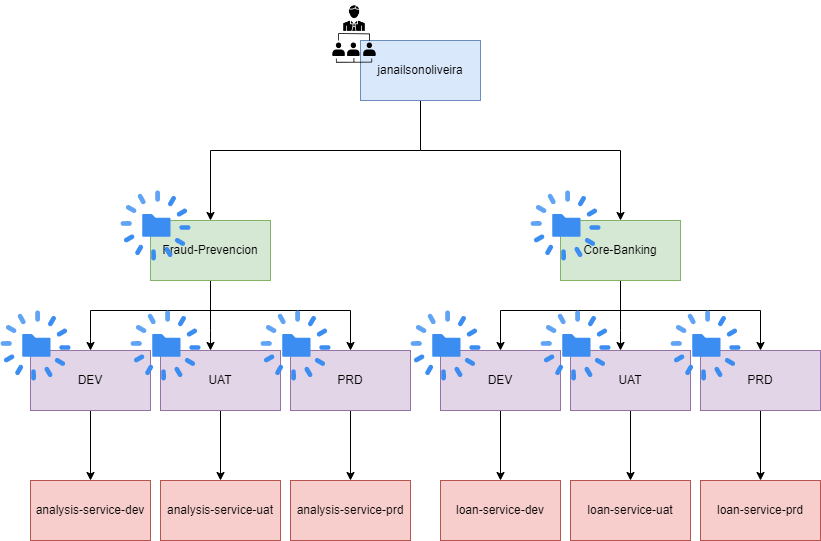

The diagram above was exported from draw.io. Its source (the exported page's mxGraphModel, read from the mxfile embedded in the PNG):
<mxGraphModel dx="1422" dy="794" grid="1" gridSize="10" guides="1" tooltips="1" connect="1" arrows="1" fold="1" page="1" pageScale="1" pageWidth="1169" pageHeight="827" math="0" shadow="0">
  <root>
    <mxCell id="0" />
    <mxCell id="1" parent="0" />
    <mxCell id="h71Z8wTvO6E4fglZK8Wx-3" style="edgeStyle=orthogonalEdgeStyle;rounded=0;orthogonalLoop=1;jettySize=auto;html=1;entryX=0.5;entryY=0;entryDx=0;entryDy=0;" parent="1" source="h71Z8wTvO6E4fglZK8Wx-1" target="h71Z8wTvO6E4fglZK8Wx-8" edge="1">
      <mxGeometry relative="1" as="geometry">
        <mxPoint x="450" y="320" as="targetPoint" />
        <Array as="points">
          <mxPoint x="660" y="270" />
          <mxPoint x="450" y="270" />
        </Array>
      </mxGeometry>
    </mxCell>
    <mxCell id="h71Z8wTvO6E4fglZK8Wx-21" style="edgeStyle=orthogonalEdgeStyle;rounded=0;orthogonalLoop=1;jettySize=auto;html=1;entryX=0.5;entryY=0;entryDx=0;entryDy=0;" parent="1" source="h71Z8wTvO6E4fglZK8Wx-1" target="h71Z8wTvO6E4fglZK8Wx-20" edge="1">
      <mxGeometry relative="1" as="geometry">
        <Array as="points">
          <mxPoint x="660" y="270" />
          <mxPoint x="860" y="270" />
        </Array>
      </mxGeometry>
    </mxCell>
    <mxCell id="h71Z8wTvO6E4fglZK8Wx-1" value="janailsonoliveira" style="rounded=0;whiteSpace=wrap;html=1;fillColor=#dae8fc;strokeColor=#6c8ebf;" parent="1" vertex="1">
      <mxGeometry x="600" y="160" width="120" height="60" as="geometry" />
    </mxCell>
    <mxCell id="h71Z8wTvO6E4fglZK8Wx-7" style="edgeStyle=orthogonalEdgeStyle;rounded=0;orthogonalLoop=1;jettySize=auto;html=1;" parent="1" target="h71Z8wTvO6E4fglZK8Wx-4" edge="1">
      <mxGeometry relative="1" as="geometry">
        <mxPoint x="450" y="380" as="sourcePoint" />
        <Array as="points">
          <mxPoint x="450" y="430" />
          <mxPoint x="330" y="430" />
        </Array>
      </mxGeometry>
    </mxCell>
    <mxCell id="-oafQAbFvMq2r4qdb1OH-10" style="edgeStyle=orthogonalEdgeStyle;rounded=0;orthogonalLoop=1;jettySize=auto;html=1;" edge="1" parent="1" source="h71Z8wTvO6E4fglZK8Wx-4" target="-oafQAbFvMq2r4qdb1OH-9">
      <mxGeometry relative="1" as="geometry" />
    </mxCell>
    <mxCell id="h71Z8wTvO6E4fglZK8Wx-4" value="DEV" style="rounded=0;whiteSpace=wrap;html=1;fillColor=#e1d5e7;strokeColor=#9673a6;" parent="1" vertex="1">
      <mxGeometry x="270" y="470" width="120" height="60" as="geometry" />
    </mxCell>
    <mxCell id="-oafQAbFvMq2r4qdb1OH-13" style="edgeStyle=orthogonalEdgeStyle;rounded=0;orthogonalLoop=1;jettySize=auto;html=1;entryX=0.5;entryY=0;entryDx=0;entryDy=0;" edge="1" parent="1" source="h71Z8wTvO6E4fglZK8Wx-5" target="-oafQAbFvMq2r4qdb1OH-11">
      <mxGeometry relative="1" as="geometry" />
    </mxCell>
    <mxCell id="h71Z8wTvO6E4fglZK8Wx-5" value="UAT" style="rounded=0;whiteSpace=wrap;html=1;fillColor=#e1d5e7;strokeColor=#9673a6;" parent="1" vertex="1">
      <mxGeometry x="400" y="470" width="120" height="60" as="geometry" />
    </mxCell>
    <mxCell id="-oafQAbFvMq2r4qdb1OH-14" style="edgeStyle=orthogonalEdgeStyle;rounded=0;orthogonalLoop=1;jettySize=auto;html=1;" edge="1" parent="1" source="h71Z8wTvO6E4fglZK8Wx-6" target="-oafQAbFvMq2r4qdb1OH-12">
      <mxGeometry relative="1" as="geometry" />
    </mxCell>
    <mxCell id="h71Z8wTvO6E4fglZK8Wx-6" value="PRD" style="rounded=0;whiteSpace=wrap;html=1;fillColor=#e1d5e7;strokeColor=#9673a6;" parent="1" vertex="1">
      <mxGeometry x="530" y="470" width="120" height="60" as="geometry" />
    </mxCell>
    <mxCell id="h71Z8wTvO6E4fglZK8Wx-11" style="edgeStyle=orthogonalEdgeStyle;rounded=0;orthogonalLoop=1;jettySize=auto;html=1;" parent="1" source="h71Z8wTvO6E4fglZK8Wx-8" target="h71Z8wTvO6E4fglZK8Wx-5" edge="1">
      <mxGeometry relative="1" as="geometry">
        <Array as="points">
          <mxPoint x="450" y="450" />
          <mxPoint x="450" y="450" />
        </Array>
      </mxGeometry>
    </mxCell>
    <mxCell id="h71Z8wTvO6E4fglZK8Wx-13" style="edgeStyle=orthogonalEdgeStyle;rounded=0;orthogonalLoop=1;jettySize=auto;html=1;entryX=0.5;entryY=0;entryDx=0;entryDy=0;" parent="1" source="h71Z8wTvO6E4fglZK8Wx-8" target="h71Z8wTvO6E4fglZK8Wx-6" edge="1">
      <mxGeometry relative="1" as="geometry">
        <mxPoint x="590" y="440" as="targetPoint" />
        <Array as="points">
          <mxPoint x="450" y="430" />
          <mxPoint x="590" y="430" />
        </Array>
      </mxGeometry>
    </mxCell>
    <mxCell id="h71Z8wTvO6E4fglZK8Wx-8" value="Fraud-Prevencion" style="rounded=0;whiteSpace=wrap;html=1;fillColor=#d5e8d4;strokeColor=#82b366;" parent="1" vertex="1">
      <mxGeometry x="390" y="340" width="120" height="60" as="geometry" />
    </mxCell>
    <mxCell id="h71Z8wTvO6E4fglZK8Wx-14" style="edgeStyle=orthogonalEdgeStyle;rounded=0;orthogonalLoop=1;jettySize=auto;html=1;" parent="1" target="h71Z8wTvO6E4fglZK8Wx-15" edge="1">
      <mxGeometry relative="1" as="geometry">
        <mxPoint x="860" y="380" as="sourcePoint" />
        <Array as="points">
          <mxPoint x="860" y="430" />
          <mxPoint x="740" y="430" />
        </Array>
      </mxGeometry>
    </mxCell>
    <mxCell id="-oafQAbFvMq2r4qdb1OH-18" style="edgeStyle=orthogonalEdgeStyle;rounded=0;orthogonalLoop=1;jettySize=auto;html=1;" edge="1" parent="1" source="h71Z8wTvO6E4fglZK8Wx-15" target="-oafQAbFvMq2r4qdb1OH-15">
      <mxGeometry relative="1" as="geometry" />
    </mxCell>
    <mxCell id="h71Z8wTvO6E4fglZK8Wx-15" value="DEV" style="rounded=0;whiteSpace=wrap;html=1;fillColor=#e1d5e7;strokeColor=#9673a6;" parent="1" vertex="1">
      <mxGeometry x="680" y="470" width="120" height="60" as="geometry" />
    </mxCell>
    <mxCell id="-oafQAbFvMq2r4qdb1OH-19" style="edgeStyle=orthogonalEdgeStyle;rounded=0;orthogonalLoop=1;jettySize=auto;html=1;entryX=0.5;entryY=0;entryDx=0;entryDy=0;" edge="1" parent="1" source="h71Z8wTvO6E4fglZK8Wx-16" target="-oafQAbFvMq2r4qdb1OH-16">
      <mxGeometry relative="1" as="geometry" />
    </mxCell>
    <mxCell id="h71Z8wTvO6E4fglZK8Wx-16" value="UAT" style="rounded=0;whiteSpace=wrap;html=1;fillColor=#e1d5e7;strokeColor=#9673a6;" parent="1" vertex="1">
      <mxGeometry x="810" y="470" width="120" height="60" as="geometry" />
    </mxCell>
    <mxCell id="-oafQAbFvMq2r4qdb1OH-20" style="edgeStyle=orthogonalEdgeStyle;rounded=0;orthogonalLoop=1;jettySize=auto;html=1;" edge="1" parent="1" source="h71Z8wTvO6E4fglZK8Wx-17" target="-oafQAbFvMq2r4qdb1OH-17">
      <mxGeometry relative="1" as="geometry" />
    </mxCell>
    <mxCell id="h71Z8wTvO6E4fglZK8Wx-17" value="PRD" style="rounded=0;whiteSpace=wrap;html=1;fillColor=#e1d5e7;strokeColor=#9673a6;" parent="1" vertex="1">
      <mxGeometry x="940" y="470" width="120" height="60" as="geometry" />
    </mxCell>
    <mxCell id="h71Z8wTvO6E4fglZK8Wx-18" style="edgeStyle=orthogonalEdgeStyle;rounded=0;orthogonalLoop=1;jettySize=auto;html=1;" parent="1" source="h71Z8wTvO6E4fglZK8Wx-20" target="h71Z8wTvO6E4fglZK8Wx-16" edge="1">
      <mxGeometry relative="1" as="geometry">
        <Array as="points">
          <mxPoint x="860" y="450" />
          <mxPoint x="860" y="450" />
        </Array>
      </mxGeometry>
    </mxCell>
    <mxCell id="h71Z8wTvO6E4fglZK8Wx-19" style="edgeStyle=orthogonalEdgeStyle;rounded=0;orthogonalLoop=1;jettySize=auto;html=1;entryX=0.5;entryY=0;entryDx=0;entryDy=0;" parent="1" source="h71Z8wTvO6E4fglZK8Wx-20" target="h71Z8wTvO6E4fglZK8Wx-17" edge="1">
      <mxGeometry relative="1" as="geometry">
        <mxPoint x="1000" y="440" as="targetPoint" />
        <Array as="points">
          <mxPoint x="860" y="430" />
          <mxPoint x="1000" y="430" />
        </Array>
      </mxGeometry>
    </mxCell>
    <mxCell id="h71Z8wTvO6E4fglZK8Wx-20" value="Core-Banking" style="rounded=0;whiteSpace=wrap;html=1;fillColor=#d5e8d4;strokeColor=#82b366;" parent="1" vertex="1">
      <mxGeometry x="800" y="340" width="120" height="60" as="geometry" />
    </mxCell>
    <mxCell id="-oafQAbFvMq2r4qdb1OH-1" value="" style="sketch=0;html=1;aspect=fixed;strokeColor=none;shadow=0;align=center;verticalAlign=top;fillColor=#3B8DF1;shape=mxgraph.gcp2.lifecycle" vertex="1" parent="1">
      <mxGeometry x="360" y="310" width="70" height="70" as="geometry" />
    </mxCell>
    <mxCell id="-oafQAbFvMq2r4qdb1OH-2" value="" style="sketch=0;html=1;aspect=fixed;strokeColor=none;shadow=0;align=center;verticalAlign=top;fillColor=#3B8DF1;shape=mxgraph.gcp2.lifecycle" vertex="1" parent="1">
      <mxGeometry x="770" y="310" width="70" height="70" as="geometry" />
    </mxCell>
    <mxCell id="-oafQAbFvMq2r4qdb1OH-3" value="" style="sketch=0;html=1;aspect=fixed;strokeColor=none;shadow=0;align=center;verticalAlign=top;fillColor=#3B8DF1;shape=mxgraph.gcp2.lifecycle" vertex="1" parent="1">
      <mxGeometry x="910" y="430" width="70" height="70" as="geometry" />
    </mxCell>
    <mxCell id="-oafQAbFvMq2r4qdb1OH-4" value="" style="sketch=0;html=1;aspect=fixed;strokeColor=none;shadow=0;align=center;verticalAlign=top;fillColor=#3B8DF1;shape=mxgraph.gcp2.lifecycle" vertex="1" parent="1">
      <mxGeometry x="780" y="430" width="70" height="70" as="geometry" />
    </mxCell>
    <mxCell id="-oafQAbFvMq2r4qdb1OH-5" value="" style="sketch=0;html=1;aspect=fixed;strokeColor=none;shadow=0;align=center;verticalAlign=top;fillColor=#3B8DF1;shape=mxgraph.gcp2.lifecycle" vertex="1" parent="1">
      <mxGeometry x="650" y="430" width="70" height="70" as="geometry" />
    </mxCell>
    <mxCell id="-oafQAbFvMq2r4qdb1OH-6" value="" style="sketch=0;html=1;aspect=fixed;strokeColor=none;shadow=0;align=center;verticalAlign=top;fillColor=#3B8DF1;shape=mxgraph.gcp2.lifecycle" vertex="1" parent="1">
      <mxGeometry x="500" y="430" width="70" height="70" as="geometry" />
    </mxCell>
    <mxCell id="-oafQAbFvMq2r4qdb1OH-7" value="" style="sketch=0;html=1;aspect=fixed;strokeColor=none;shadow=0;align=center;verticalAlign=top;fillColor=#3B8DF1;shape=mxgraph.gcp2.lifecycle" vertex="1" parent="1">
      <mxGeometry x="370" y="430" width="70" height="70" as="geometry" />
    </mxCell>
    <mxCell id="-oafQAbFvMq2r4qdb1OH-8" value="" style="sketch=0;html=1;aspect=fixed;strokeColor=none;shadow=0;align=center;verticalAlign=top;fillColor=#3B8DF1;shape=mxgraph.gcp2.lifecycle" vertex="1" parent="1">
      <mxGeometry x="240" y="430" width="70" height="70" as="geometry" />
    </mxCell>
    <mxCell id="-oafQAbFvMq2r4qdb1OH-9" value="analysis-service-dev" style="rounded=0;whiteSpace=wrap;html=1;fillColor=#f8cecc;strokeColor=#b85450;" vertex="1" parent="1">
      <mxGeometry x="270" y="600" width="120" height="60" as="geometry" />
    </mxCell>
    <mxCell id="-oafQAbFvMq2r4qdb1OH-11" value="analysis-service-uat" style="rounded=0;whiteSpace=wrap;html=1;fillColor=#f8cecc;strokeColor=#b85450;" vertex="1" parent="1">
      <mxGeometry x="400" y="600" width="120" height="60" as="geometry" />
    </mxCell>
    <mxCell id="-oafQAbFvMq2r4qdb1OH-12" value="analysis-service-prd" style="rounded=0;whiteSpace=wrap;html=1;fillColor=#f8cecc;strokeColor=#b85450;" vertex="1" parent="1">
      <mxGeometry x="530" y="600" width="120" height="60" as="geometry" />
    </mxCell>
    <mxCell id="-oafQAbFvMq2r4qdb1OH-15" value="loan-service-dev" style="rounded=0;whiteSpace=wrap;html=1;fillColor=#f8cecc;strokeColor=#b85450;" vertex="1" parent="1">
      <mxGeometry x="680" y="600" width="120" height="60" as="geometry" />
    </mxCell>
    <mxCell id="-oafQAbFvMq2r4qdb1OH-16" value="loan-service-uat" style="rounded=0;whiteSpace=wrap;html=1;fillColor=#f8cecc;strokeColor=#b85450;" vertex="1" parent="1">
      <mxGeometry x="810" y="600" width="120" height="60" as="geometry" />
    </mxCell>
    <mxCell id="-oafQAbFvMq2r4qdb1OH-17" value="loan-service-prd" style="rounded=0;whiteSpace=wrap;html=1;fillColor=#f8cecc;strokeColor=#b85450;" vertex="1" parent="1">
      <mxGeometry x="940" y="600" width="120" height="60" as="geometry" />
    </mxCell>
    <mxCell id="-oafQAbFvMq2r4qdb1OH-21" value="" style="shape=image;html=1;verticalAlign=top;verticalLabelPosition=bottom;labelBackgroundColor=#ffffff;imageAspect=0;aspect=fixed;image=https://cdn0.iconfinder.com/data/icons/maternity-and-pregnancy-2/512/178_Organization_Business_human_leadership_management-128.png" vertex="1" parent="1">
      <mxGeometry x="560" y="120" width="68" height="68" as="geometry" />
    </mxCell>
  </root>
</mxGraphModel>